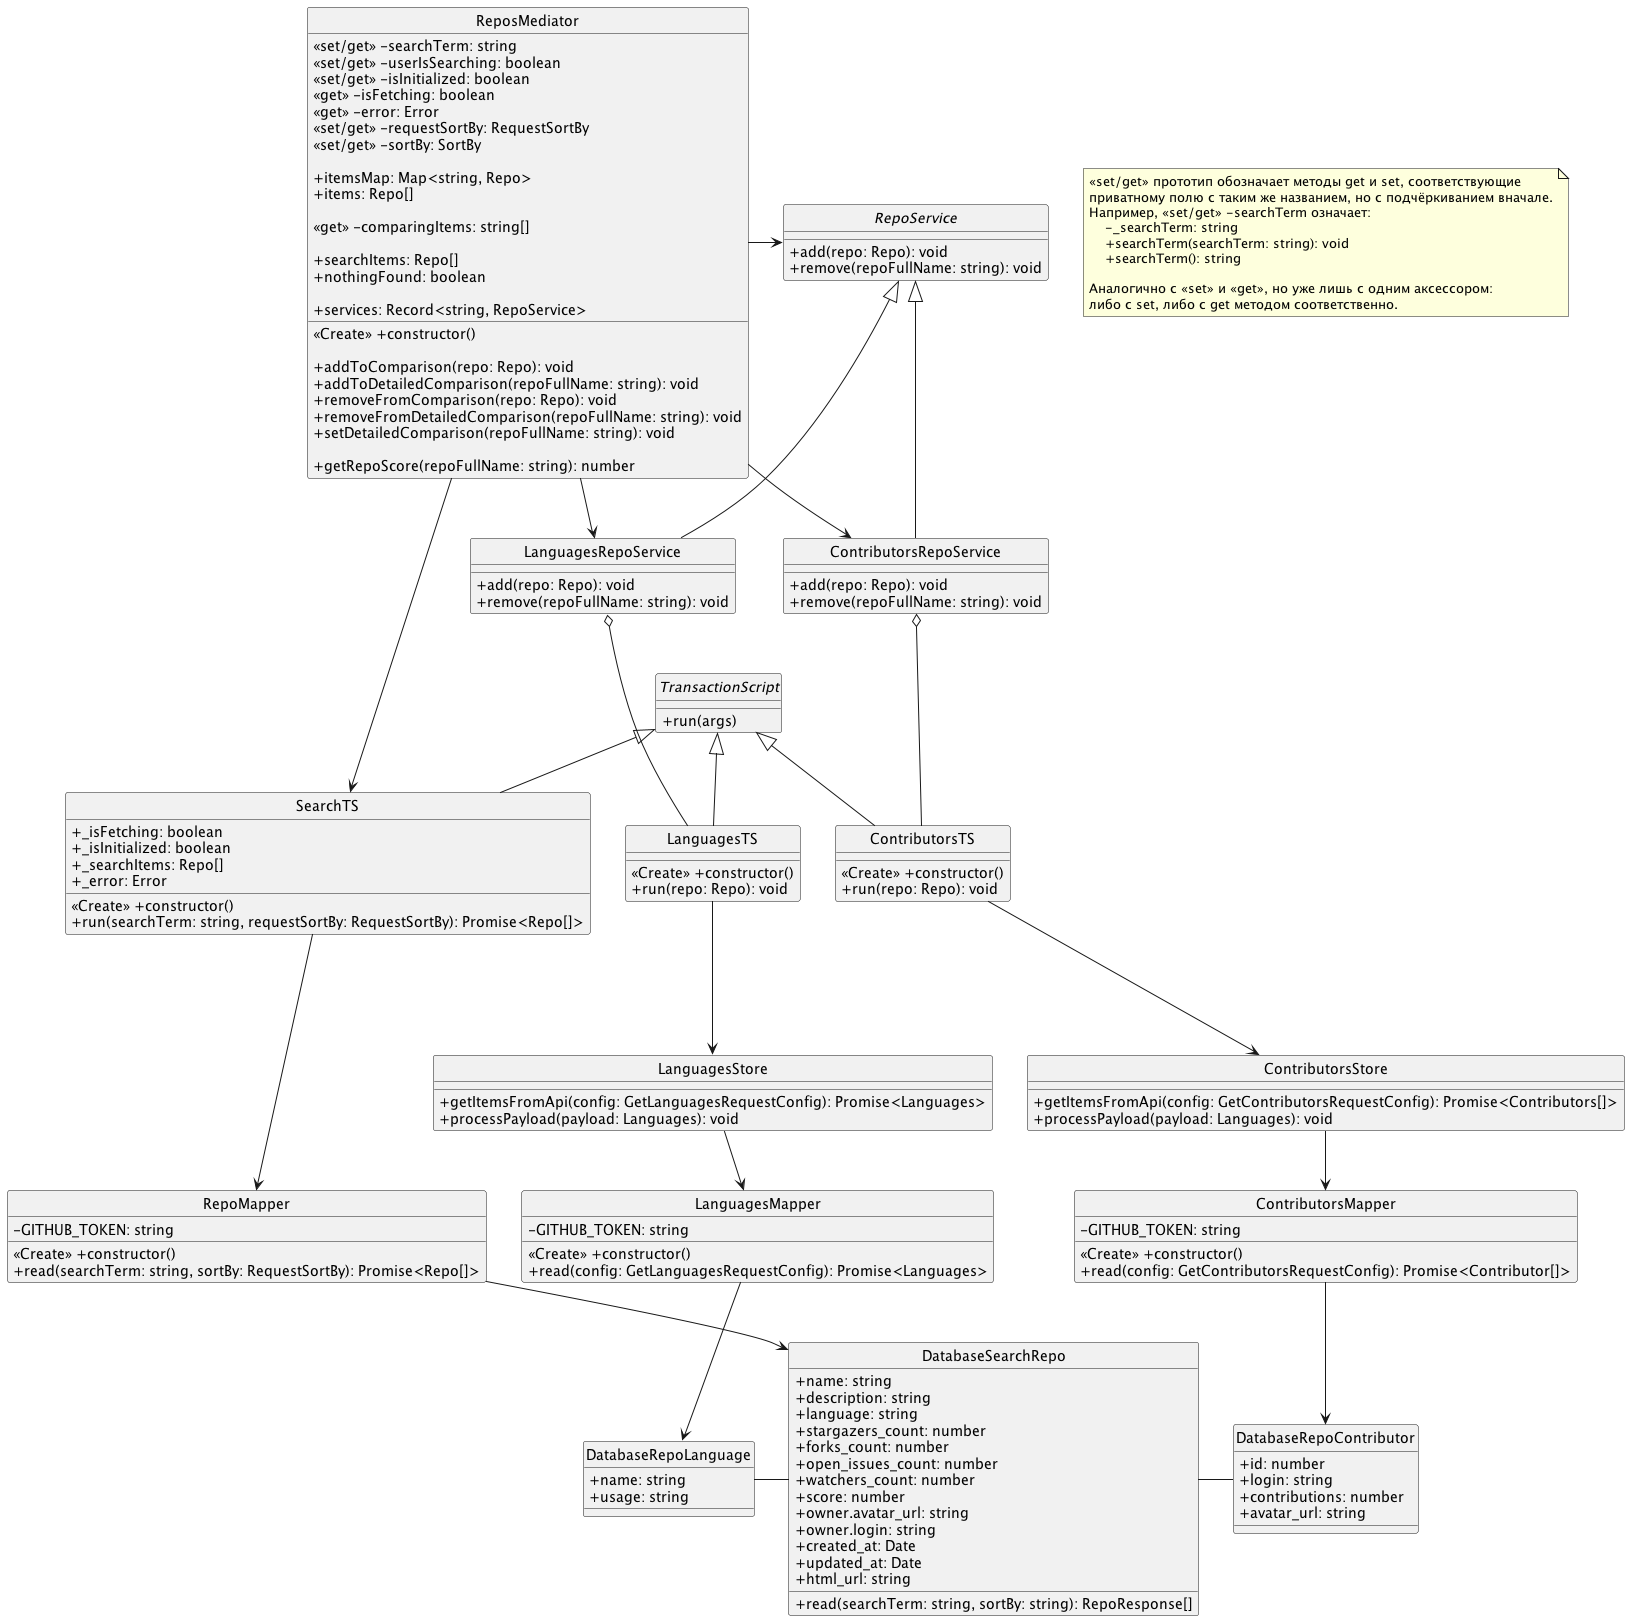

The diagram above was rendered by PlantUML. Its source (embedded in the PNG):
@startuml
    ' Don't show icons near class names.
    hide circle
    ' Show attribute visibility as text (+, ~, #, -), not as icons.
    skinparam classAttributeIconSize 0

    class ReposMediator {
        <<set/get>> -searchTerm: string
        <<set/get>> -userIsSearching: boolean
        <<set/get>> -isInitialized: boolean
        <<get>> -isFetching: boolean
        <<get>> -error: Error
        <<set/get>> -requestSortBy: RequestSortBy
        <<set/get>> -sortBy: SortBy

        +itemsMap: Map<string, Repo>
        +items: Repo[]

        <<get>> -comparingItems: string[]

        ' searchTS
        +searchItems: Repo[]
        +nothingFound: boolean

        +services: Record<string, RepoService>
        <<Create>> +constructor()

        +addToComparison(repo: Repo): void
        +addToDetailedComparison(repoFullName: string): void
        +removeFromComparison(repo: Repo): void
        +removeFromDetailedComparison(repoFullName: string): void
        +setDetailedComparison(repoFullName: string): void

        +getRepoScore(repoFullName: string): number
    }
    note as N1
        <<set/get>> прототип обозначает методы get и set, соответствующие
        приватному полю с таким же названием, но с подчёркиванием вначале.
        Например, <<set/get>> -searchTerm означает:
            -_searchTerm: string
            +searchTerm(searchTerm: string): void
            +searchTerm(): string

        Аналогично с <<set>> и <<get>>, но уже лишь с одним аксессором:
        либо с set, либо с get методом соответственно.
    end note

    ' ReposMediator --> RepoMapper


    interface TransactionScript {
        +run(args)
    }

    interface RepoService {
        +add(repo: Repo): void
        +remove(repoFullName: string): void
    }
    ReposMediator -> RepoService

    ' class SetSearchParamTS {
    '     +defaultSearchParam: string

    '     +<<Create>> constructor(defaultSearchParam)
    '     +run(searchParam)
    ' }
    ' TransactionScript <|-- SetSearchParamTS

    ' class SetSearchResultsParamTS {
    '     +defaultSearchResultsParam: string

    '     +<<Create>> constructor(defaultSearchResultsParam)
    '     +run(searchResultsParam)
    ' }
    ' TransactionScript <|-- SetSearchResultsParamTS

    class LanguagesRepoService {
        +add(repo: Repo): void
        +remove(repoFullName: string): void
    }

    RepoService <|-- LanguagesRepoService
    ReposMediator --> LanguagesRepoService

    class SearchTS {
        +_isFetching: boolean
        +_isInitialized: boolean
        +_searchItems: Repo[]
        +_error: Error

        <<Create>> +constructor()
        +run(searchTerm: string, requestSortBy: RequestSortBy): Promise<Repo[]>
    }
    ReposMediator ----> SearchTS
    TransactionScript <|-- SearchTS

    class LanguagesTS {
        <<Create>> +constructor()
        +run(repo: Repo): void
    }
    TransactionScript <|-- LanguagesTS
    LanguagesRepoService o--- LanguagesTS

    class ContributorsRepoService {
        +add(repo: Repo): void
        +remove(repoFullName: string): void
    }
    ReposMediator --> ContributorsRepoService
    RepoService <|-- ContributorsRepoService

    class ContributorsTS {
        <<Create>> +constructor()
        +run(repo: Repo): void
    }
    TransactionScript <|-- ContributorsTS
    ContributorsRepoService o--- ContributorsTS

    class LanguagesStore {
        +getItemsFromApi(config: GetLanguagesRequestConfig): Promise<Languages>
        +processPayload(payload: Languages): void
    }
    ' Store <|-- StoreWithFetch
    ' StoreWithFetch <|- LanguagesStore
    ' StoreWithFetch <|- ContributorsStore

    LanguagesTS ---> LanguagesStore


    class ContributorsStore {
        +getItemsFromApi(config: GetContributorsRequestConfig): Promise<Contributors[]>
        +processPayload(payload: Languages): void
    }

    ContributorsTS ---> ContributorsStore


    LanguagesStore --> LanguagesMapper
    class LanguagesMapper {
        -GITHUB_TOKEN: string

        <<Create>> +constructor()
        +read(config: GetLanguagesRequestConfig): Promise<Languages>
    }

    SearchTS ---> RepoMapper
    class RepoMapper {
        -GITHUB_TOKEN: string

        <<Create>> +constructor()
        +read(searchTerm: string, sortBy: RequestSortBy): Promise<Repo[]>
    }
    RepoMapper --> DatabaseSearchRepo

    ContributorsStore --> ContributorsMapper
    class ContributorsMapper {
        -GITHUB_TOKEN: string

        <<Create>> +constructor()
        +read(config: GetContributorsRequestConfig): Promise<Contributor[]>
    }
    ContributorsMapper --> DatabaseRepoContributor

    class DatabaseRepoContributor {
        +id: number
        +login: string
        +contributions: number
        +avatar_url: string
    }
    DatabaseRepoContributor -left- DatabaseSearchRepo

    class DatabaseSearchRepo {
        +name: string
        +description: string
        +language: string
        +stargazers_count: number
        +forks_count: number
        +open_issues_count: number
        +watchers_count: number
        +score: number
        +owner.avatar_url: string
        +owner.login: string
        +created_at: Date
        +updated_at: Date
        +html_url: string

        +read(searchTerm: string, sortBy: string): RepoResponse[]
    }

    LanguagesMapper --> DatabaseRepoLanguage
    DatabaseRepoLanguage - DatabaseSearchRepo

    class DatabaseRepoLanguage {
        +name: string
        +usage: string
    }

@enduml